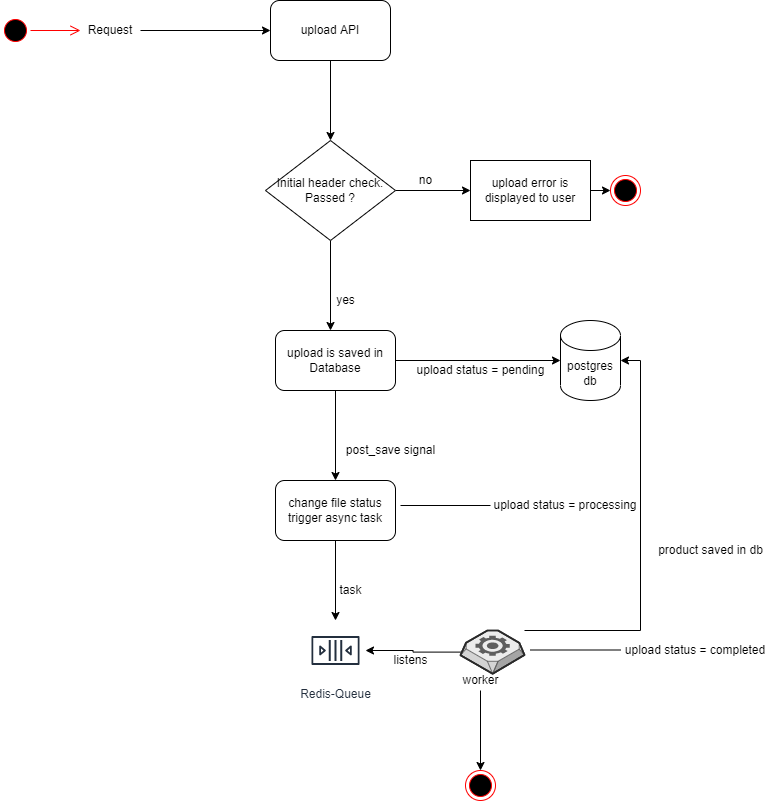

The diagram above was exported from draw.io. Its source (the exported page's mxGraphModel, read from the mxfile embedded in the PNG):
<mxGraphModel dx="1038" dy="547" grid="1" gridSize="10" guides="1" tooltips="1" connect="1" arrows="1" fold="1" page="1" pageScale="1" pageWidth="850" pageHeight="1100" math="0" shadow="0">
  <root>
    <mxCell id="0" />
    <mxCell id="1" parent="0" />
    <mxCell id="-9S7eYQHdybn4N3JWOE7-5" style="edgeStyle=orthogonalEdgeStyle;rounded=0;orthogonalLoop=1;jettySize=auto;html=1;exitX=0.5;exitY=1;exitDx=0;exitDy=0;entryX=0.5;entryY=0;entryDx=0;entryDy=0;" edge="1" parent="1" source="-9S7eYQHdybn4N3JWOE7-1" target="-9S7eYQHdybn4N3JWOE7-4">
      <mxGeometry relative="1" as="geometry" />
    </mxCell>
    <mxCell id="-9S7eYQHdybn4N3JWOE7-1" value="upload API&lt;br&gt;" style="rounded=1;whiteSpace=wrap;html=1;" vertex="1" parent="1">
      <mxGeometry x="270" y="160" width="120" height="60" as="geometry" />
    </mxCell>
    <mxCell id="-9S7eYQHdybn4N3JWOE7-3" style="edgeStyle=orthogonalEdgeStyle;rounded=0;orthogonalLoop=1;jettySize=auto;html=1;entryX=0;entryY=0.5;entryDx=0;entryDy=0;" edge="1" parent="1" source="-9S7eYQHdybn4N3JWOE7-2" target="-9S7eYQHdybn4N3JWOE7-1">
      <mxGeometry relative="1" as="geometry" />
    </mxCell>
    <mxCell id="-9S7eYQHdybn4N3JWOE7-2" value="Request" style="text;html=1;strokeColor=none;fillColor=none;align=center;verticalAlign=middle;whiteSpace=wrap;rounded=0;" vertex="1" parent="1">
      <mxGeometry x="80" y="175" width="60" height="30" as="geometry" />
    </mxCell>
    <mxCell id="-9S7eYQHdybn4N3JWOE7-6" style="edgeStyle=orthogonalEdgeStyle;rounded=0;orthogonalLoop=1;jettySize=auto;html=1;exitX=1;exitY=0.5;exitDx=0;exitDy=0;" edge="1" parent="1" source="-9S7eYQHdybn4N3JWOE7-4">
      <mxGeometry relative="1" as="geometry">
        <mxPoint x="470" y="350" as="targetPoint" />
      </mxGeometry>
    </mxCell>
    <mxCell id="-9S7eYQHdybn4N3JWOE7-8" style="edgeStyle=orthogonalEdgeStyle;rounded=0;orthogonalLoop=1;jettySize=auto;html=1;exitX=0.5;exitY=1;exitDx=0;exitDy=0;" edge="1" parent="1" source="-9S7eYQHdybn4N3JWOE7-4">
      <mxGeometry relative="1" as="geometry">
        <mxPoint x="330" y="490" as="targetPoint" />
      </mxGeometry>
    </mxCell>
    <mxCell id="-9S7eYQHdybn4N3JWOE7-4" value="Initial header check. Passed ?" style="rhombus;whiteSpace=wrap;html=1;" vertex="1" parent="1">
      <mxGeometry x="265" y="300" width="130" height="100" as="geometry" />
    </mxCell>
    <mxCell id="-9S7eYQHdybn4N3JWOE7-7" value="no" style="text;html=1;align=center;verticalAlign=middle;resizable=0;points=[];autosize=1;strokeColor=none;fillColor=none;" vertex="1" parent="1">
      <mxGeometry x="410" y="330" width="30" height="20" as="geometry" />
    </mxCell>
    <mxCell id="-9S7eYQHdybn4N3JWOE7-9" value="yes" style="text;html=1;align=center;verticalAlign=middle;resizable=0;points=[];autosize=1;strokeColor=none;fillColor=none;" vertex="1" parent="1">
      <mxGeometry x="330" y="450" width="30" height="20" as="geometry" />
    </mxCell>
    <mxCell id="-9S7eYQHdybn4N3JWOE7-13" style="edgeStyle=orthogonalEdgeStyle;rounded=0;orthogonalLoop=1;jettySize=auto;html=1;" edge="1" parent="1" source="-9S7eYQHdybn4N3JWOE7-11" target="-9S7eYQHdybn4N3JWOE7-12">
      <mxGeometry relative="1" as="geometry" />
    </mxCell>
    <mxCell id="-9S7eYQHdybn4N3JWOE7-14" style="edgeStyle=orthogonalEdgeStyle;rounded=0;orthogonalLoop=1;jettySize=auto;html=1;" edge="1" parent="1" source="-9S7eYQHdybn4N3JWOE7-11">
      <mxGeometry relative="1" as="geometry">
        <mxPoint x="335" y="640" as="targetPoint" />
      </mxGeometry>
    </mxCell>
    <mxCell id="-9S7eYQHdybn4N3JWOE7-11" value="upload is saved in Database" style="rounded=1;whiteSpace=wrap;html=1;" vertex="1" parent="1">
      <mxGeometry x="275" y="490" width="120" height="60" as="geometry" />
    </mxCell>
    <mxCell id="-9S7eYQHdybn4N3JWOE7-12" value="postgres&lt;br&gt;db" style="shape=cylinder3;whiteSpace=wrap;html=1;boundedLbl=1;backgroundOutline=1;size=15;" vertex="1" parent="1">
      <mxGeometry x="560" y="480" width="60" height="80" as="geometry" />
    </mxCell>
    <mxCell id="-9S7eYQHdybn4N3JWOE7-17" style="edgeStyle=orthogonalEdgeStyle;rounded=0;orthogonalLoop=1;jettySize=auto;html=1;" edge="1" parent="1" source="-9S7eYQHdybn4N3JWOE7-15" target="-9S7eYQHdybn4N3JWOE7-22">
      <mxGeometry relative="1" as="geometry">
        <mxPoint x="335" y="780" as="targetPoint" />
      </mxGeometry>
    </mxCell>
    <mxCell id="-9S7eYQHdybn4N3JWOE7-15" value="change file status&lt;br&gt;trigger async task" style="rounded=1;whiteSpace=wrap;html=1;" vertex="1" parent="1">
      <mxGeometry x="275" y="640" width="120" height="60" as="geometry" />
    </mxCell>
    <mxCell id="-9S7eYQHdybn4N3JWOE7-16" value="post_save signal" style="text;html=1;align=center;verticalAlign=middle;resizable=0;points=[];autosize=1;strokeColor=none;fillColor=none;" vertex="1" parent="1">
      <mxGeometry x="340" y="600" width="100" height="20" as="geometry" />
    </mxCell>
    <mxCell id="-9S7eYQHdybn4N3JWOE7-18" value="upload status = pending" style="text;html=1;align=center;verticalAlign=middle;resizable=0;points=[];autosize=1;strokeColor=none;fillColor=none;" vertex="1" parent="1">
      <mxGeometry x="410" y="520" width="140" height="20" as="geometry" />
    </mxCell>
    <mxCell id="-9S7eYQHdybn4N3JWOE7-19" value="upload status = processing" style="text;html=1;strokeColor=none;fillColor=none;align=center;verticalAlign=middle;whiteSpace=wrap;rounded=0;" vertex="1" parent="1">
      <mxGeometry x="490" y="650" width="150" height="30" as="geometry" />
    </mxCell>
    <mxCell id="-9S7eYQHdybn4N3JWOE7-20" value="" style="endArrow=none;html=1;rounded=0;entryX=0;entryY=0.5;entryDx=0;entryDy=0;" edge="1" parent="1" target="-9S7eYQHdybn4N3JWOE7-19">
      <mxGeometry width="50" height="50" relative="1" as="geometry">
        <mxPoint x="400" y="665" as="sourcePoint" />
        <mxPoint x="450" y="640" as="targetPoint" />
        <Array as="points">
          <mxPoint x="400" y="665" />
        </Array>
      </mxGeometry>
    </mxCell>
    <mxCell id="-9S7eYQHdybn4N3JWOE7-21" value="task" style="text;html=1;align=center;verticalAlign=middle;resizable=0;points=[];autosize=1;strokeColor=none;fillColor=none;" vertex="1" parent="1">
      <mxGeometry x="330" y="740" width="40" height="20" as="geometry" />
    </mxCell>
    <mxCell id="-9S7eYQHdybn4N3JWOE7-22" value="Redis-Queue" style="sketch=0;outlineConnect=0;fontColor=#232F3E;gradientColor=none;strokeColor=#232F3E;fillColor=#ffffff;dashed=0;verticalLabelPosition=bottom;verticalAlign=top;align=center;html=1;fontSize=12;fontStyle=0;aspect=fixed;shape=mxgraph.aws4.resourceIcon;resIcon=mxgraph.aws4.queue;" vertex="1" parent="1">
      <mxGeometry x="305" y="780" width="60" height="60" as="geometry" />
    </mxCell>
    <mxCell id="-9S7eYQHdybn4N3JWOE7-24" style="edgeStyle=orthogonalEdgeStyle;rounded=0;orthogonalLoop=1;jettySize=auto;html=1;" edge="1" parent="1" source="-9S7eYQHdybn4N3JWOE7-23" target="-9S7eYQHdybn4N3JWOE7-22">
      <mxGeometry relative="1" as="geometry" />
    </mxCell>
    <mxCell id="-9S7eYQHdybn4N3JWOE7-29" style="edgeStyle=orthogonalEdgeStyle;rounded=0;orthogonalLoop=1;jettySize=auto;html=1;entryX=1;entryY=0.5;entryDx=0;entryDy=0;entryPerimeter=0;" edge="1" parent="1" source="-9S7eYQHdybn4N3JWOE7-23" target="-9S7eYQHdybn4N3JWOE7-12">
      <mxGeometry relative="1" as="geometry">
        <Array as="points">
          <mxPoint x="640" y="790" />
          <mxPoint x="640" y="520" />
        </Array>
      </mxGeometry>
    </mxCell>
    <mxCell id="-9S7eYQHdybn4N3JWOE7-23" value="" style="verticalLabelPosition=bottom;html=1;verticalAlign=top;strokeWidth=1;align=center;outlineConnect=0;dashed=0;outlineConnect=0;shape=mxgraph.aws3d.worker;fillColor=#ECECEC;strokeColor=#5E5E5E;aspect=fixed;" vertex="1" parent="1">
      <mxGeometry x="460" y="790" width="64" height="43.24" as="geometry" />
    </mxCell>
    <mxCell id="-9S7eYQHdybn4N3JWOE7-25" value="listens" style="text;html=1;align=center;verticalAlign=middle;resizable=0;points=[];autosize=1;strokeColor=none;fillColor=none;" vertex="1" parent="1">
      <mxGeometry x="385" y="810" width="50" height="20" as="geometry" />
    </mxCell>
    <mxCell id="-9S7eYQHdybn4N3JWOE7-26" value="worker" style="text;html=1;align=center;verticalAlign=middle;resizable=0;points=[];autosize=1;strokeColor=none;fillColor=none;" vertex="1" parent="1">
      <mxGeometry x="455" y="830" width="50" height="20" as="geometry" />
    </mxCell>
    <mxCell id="-9S7eYQHdybn4N3JWOE7-27" value="" style="endArrow=none;html=1;rounded=0;entryX=0;entryY=0.5;entryDx=0;entryDy=0;" edge="1" parent="1">
      <mxGeometry width="50" height="50" relative="1" as="geometry">
        <mxPoint x="530" y="809.5" as="sourcePoint" />
        <mxPoint x="620" y="809.5" as="targetPoint" />
        <Array as="points">
          <mxPoint x="530" y="809.5" />
        </Array>
      </mxGeometry>
    </mxCell>
    <mxCell id="-9S7eYQHdybn4N3JWOE7-28" value="upload status = completed" style="text;html=1;strokeColor=none;fillColor=none;align=center;verticalAlign=middle;whiteSpace=wrap;rounded=0;" vertex="1" parent="1">
      <mxGeometry x="620" y="795" width="150" height="30" as="geometry" />
    </mxCell>
    <mxCell id="-9S7eYQHdybn4N3JWOE7-30" value="product saved in db" style="text;html=1;align=center;verticalAlign=middle;resizable=0;points=[];autosize=1;strokeColor=none;fillColor=none;" vertex="1" parent="1">
      <mxGeometry x="650" y="700" width="120" height="20" as="geometry" />
    </mxCell>
    <mxCell id="-9S7eYQHdybn4N3JWOE7-31" value="" style="ellipse;html=1;shape=startState;fillColor=#000000;strokeColor=#ff0000;" vertex="1" parent="1">
      <mxGeometry y="175" width="30" height="30" as="geometry" />
    </mxCell>
    <mxCell id="-9S7eYQHdybn4N3JWOE7-32" value="" style="edgeStyle=orthogonalEdgeStyle;html=1;verticalAlign=bottom;endArrow=open;endSize=8;strokeColor=#ff0000;rounded=0;entryX=0;entryY=0.5;entryDx=0;entryDy=0;" edge="1" source="-9S7eYQHdybn4N3JWOE7-31" parent="1" target="-9S7eYQHdybn4N3JWOE7-2">
      <mxGeometry relative="1" as="geometry">
        <mxPoint x="65" y="240" as="targetPoint" />
      </mxGeometry>
    </mxCell>
    <mxCell id="-9S7eYQHdybn4N3JWOE7-33" value="" style="ellipse;html=1;shape=endState;fillColor=#000000;strokeColor=#ff0000;" vertex="1" parent="1">
      <mxGeometry x="465" y="930" width="30" height="30" as="geometry" />
    </mxCell>
    <mxCell id="-9S7eYQHdybn4N3JWOE7-34" value="" style="edgeStyle=orthogonalEdgeStyle;rounded=0;orthogonalLoop=1;jettySize=auto;html=1;" edge="1" parent="1" source="-9S7eYQHdybn4N3JWOE7-26" target="-9S7eYQHdybn4N3JWOE7-33">
      <mxGeometry relative="1" as="geometry" />
    </mxCell>
    <mxCell id="-9S7eYQHdybn4N3JWOE7-38" style="edgeStyle=orthogonalEdgeStyle;rounded=0;orthogonalLoop=1;jettySize=auto;html=1;exitX=1;exitY=0.5;exitDx=0;exitDy=0;entryX=0;entryY=0.5;entryDx=0;entryDy=0;" edge="1" parent="1" source="-9S7eYQHdybn4N3JWOE7-36" target="-9S7eYQHdybn4N3JWOE7-37">
      <mxGeometry relative="1" as="geometry" />
    </mxCell>
    <mxCell id="-9S7eYQHdybn4N3JWOE7-36" value="upload error is displayed to user" style="rounded=0;whiteSpace=wrap;html=1;" vertex="1" parent="1">
      <mxGeometry x="470" y="320" width="120" height="60" as="geometry" />
    </mxCell>
    <mxCell id="-9S7eYQHdybn4N3JWOE7-37" value="" style="ellipse;html=1;shape=endState;fillColor=#000000;strokeColor=#ff0000;" vertex="1" parent="1">
      <mxGeometry x="610" y="335" width="30" height="30" as="geometry" />
    </mxCell>
  </root>
</mxGraphModel>